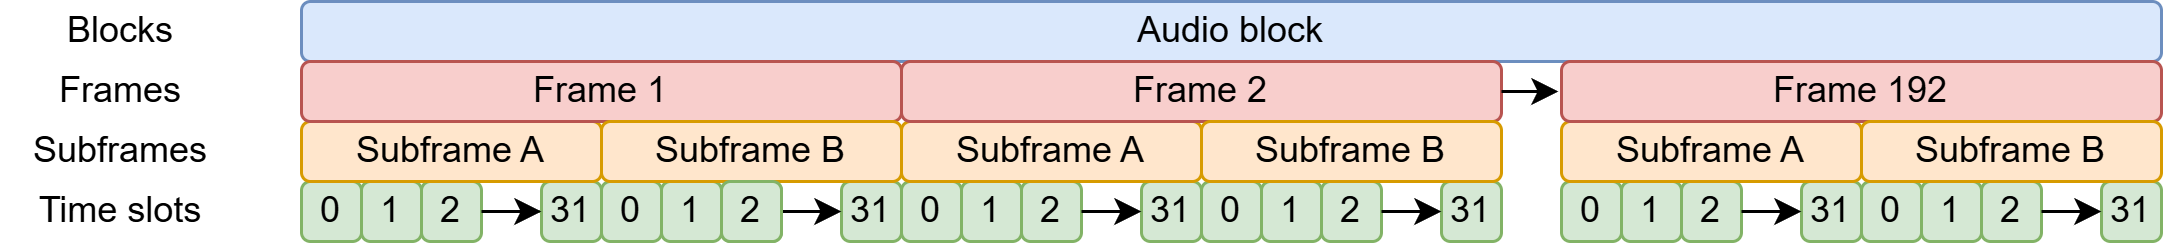

The diagram above was exported from draw.io. Its source (the exported page's mxGraphModel, read from the mxfile embedded in the PNG):
<mxGraphModel dx="784" dy="425" grid="1" gridSize="10" guides="1" tooltips="1" connect="1" arrows="1" fold="1" page="1" pageScale="1" pageWidth="850" pageHeight="1100" math="0" shadow="0">
  <root>
    <mxCell id="0" />
    <mxCell id="1" parent="0" />
    <mxCell id="9gs5YKk_nrRMM-lnY65F-1" value="0" style="rounded=1;whiteSpace=wrap;html=1;fillColor=#d5e8d4;strokeColor=#82b366;" vertex="1" parent="1">
      <mxGeometry x="160" y="400" width="20" height="20" as="geometry" />
    </mxCell>
    <mxCell id="9gs5YKk_nrRMM-lnY65F-2" value="1" style="rounded=1;whiteSpace=wrap;html=1;fillColor=#d5e8d4;strokeColor=#82b366;" vertex="1" parent="1">
      <mxGeometry x="180" y="400" width="20" height="20" as="geometry" />
    </mxCell>
    <mxCell id="9gs5YKk_nrRMM-lnY65F-101" value="" style="edgeStyle=orthogonalEdgeStyle;rounded=0;orthogonalLoop=1;jettySize=auto;html=1;fillColor=#d5e8d4;strokeColor=#82b366;" edge="1" parent="1" source="9gs5YKk_nrRMM-lnY65F-3" target="9gs5YKk_nrRMM-lnY65F-100">
      <mxGeometry relative="1" as="geometry" />
    </mxCell>
    <mxCell id="9gs5YKk_nrRMM-lnY65F-3" value="2" style="rounded=1;whiteSpace=wrap;html=1;fillColor=#d5e8d4;strokeColor=#82b366;" vertex="1" parent="1">
      <mxGeometry x="200" y="400" width="20" height="20" as="geometry" />
    </mxCell>
    <mxCell id="9gs5YKk_nrRMM-lnY65F-18" value="31" style="rounded=1;whiteSpace=wrap;html=1;fillColor=#d5e8d4;strokeColor=#82b366;" vertex="1" parent="1">
      <mxGeometry x="240" y="400" width="20" height="20" as="geometry" />
    </mxCell>
    <mxCell id="9gs5YKk_nrRMM-lnY65F-26" value="Subframe A" style="rounded=1;whiteSpace=wrap;html=1;fillColor=#ffe6cc;strokeColor=#d79b00;" vertex="1" parent="1">
      <mxGeometry x="160" y="380" width="100" height="20" as="geometry" />
    </mxCell>
    <mxCell id="9gs5YKk_nrRMM-lnY65F-29" value="Audio block" style="rounded=1;whiteSpace=wrap;html=1;fillColor=#dae8fc;strokeColor=#6c8ebf;" vertex="1" parent="1">
      <mxGeometry x="160" y="340" width="620" height="20" as="geometry" />
    </mxCell>
    <mxCell id="9gs5YKk_nrRMM-lnY65F-62" value="Frame 1" style="rounded=1;whiteSpace=wrap;html=1;fillColor=#f8cecc;strokeColor=#b85450;" vertex="1" parent="1">
      <mxGeometry x="160" y="360" width="200" height="20" as="geometry" />
    </mxCell>
    <mxCell id="9gs5YKk_nrRMM-lnY65F-64" value="" style="endArrow=classic;html=1;rounded=0;exitX=1;exitY=0.5;exitDx=0;exitDy=0;entryX=0;entryY=0.5;entryDx=0;entryDy=0;fillColor=#d5e8d4;strokeColor=#000000;" edge="1" parent="1" source="9gs5YKk_nrRMM-lnY65F-3" target="9gs5YKk_nrRMM-lnY65F-18">
      <mxGeometry width="50" height="50" relative="1" as="geometry">
        <mxPoint x="220" y="470" as="sourcePoint" />
        <mxPoint x="240" y="410" as="targetPoint" />
      </mxGeometry>
    </mxCell>
    <mxCell id="9gs5YKk_nrRMM-lnY65F-66" value="0" style="rounded=1;whiteSpace=wrap;html=1;fillColor=#d5e8d4;strokeColor=#82b366;" vertex="1" parent="1">
      <mxGeometry x="260" y="400" width="20" height="20" as="geometry" />
    </mxCell>
    <mxCell id="9gs5YKk_nrRMM-lnY65F-67" value="1" style="rounded=1;whiteSpace=wrap;html=1;fillColor=#d5e8d4;strokeColor=#82b366;" vertex="1" parent="1">
      <mxGeometry x="280" y="400" width="20" height="20" as="geometry" />
    </mxCell>
    <mxCell id="9gs5YKk_nrRMM-lnY65F-68" value="2" style="rounded=1;whiteSpace=wrap;html=1;fillColor=#d5e8d4;strokeColor=#82b366;" vertex="1" parent="1">
      <mxGeometry x="300" y="400" width="20" height="20" as="geometry" />
    </mxCell>
    <mxCell id="9gs5YKk_nrRMM-lnY65F-69" value="31" style="rounded=1;whiteSpace=wrap;html=1;fillColor=#d5e8d4;strokeColor=#82b366;" vertex="1" parent="1">
      <mxGeometry x="340" y="400" width="20" height="20" as="geometry" />
    </mxCell>
    <mxCell id="9gs5YKk_nrRMM-lnY65F-70" value="Subframe B" style="rounded=1;whiteSpace=wrap;html=1;fillColor=#ffe6cc;strokeColor=#d79b00;" vertex="1" parent="1">
      <mxGeometry x="260" y="380" width="100" height="20" as="geometry" />
    </mxCell>
    <mxCell id="9gs5YKk_nrRMM-lnY65F-71" value="" style="endArrow=classic;html=1;rounded=0;exitX=1;exitY=0.5;exitDx=0;exitDy=0;entryX=0;entryY=0.5;entryDx=0;entryDy=0;fillColor=#d5e8d4;strokeColor=#000000;" edge="1" parent="1" source="9gs5YKk_nrRMM-lnY65F-68" target="9gs5YKk_nrRMM-lnY65F-69">
      <mxGeometry width="50" height="50" relative="1" as="geometry">
        <mxPoint x="320" y="470" as="sourcePoint" />
        <mxPoint x="340" y="410" as="targetPoint" />
      </mxGeometry>
    </mxCell>
    <mxCell id="9gs5YKk_nrRMM-lnY65F-72" value="0" style="rounded=1;whiteSpace=wrap;html=1;fillColor=#d5e8d4;strokeColor=#82b366;" vertex="1" parent="1">
      <mxGeometry x="360" y="400" width="20" height="20" as="geometry" />
    </mxCell>
    <mxCell id="9gs5YKk_nrRMM-lnY65F-73" value="1" style="rounded=1;whiteSpace=wrap;html=1;fillColor=#d5e8d4;strokeColor=#82b366;" vertex="1" parent="1">
      <mxGeometry x="380" y="400" width="20" height="20" as="geometry" />
    </mxCell>
    <mxCell id="9gs5YKk_nrRMM-lnY65F-74" value="2" style="rounded=1;whiteSpace=wrap;html=1;fillColor=#d5e8d4;strokeColor=#82b366;" vertex="1" parent="1">
      <mxGeometry x="400" y="400" width="20" height="20" as="geometry" />
    </mxCell>
    <mxCell id="9gs5YKk_nrRMM-lnY65F-75" value="31" style="rounded=1;whiteSpace=wrap;html=1;fillColor=#d5e8d4;strokeColor=#82b366;" vertex="1" parent="1">
      <mxGeometry x="440" y="400" width="20" height="20" as="geometry" />
    </mxCell>
    <mxCell id="9gs5YKk_nrRMM-lnY65F-76" value="Subframe A" style="rounded=1;whiteSpace=wrap;html=1;fillColor=#ffe6cc;strokeColor=#d79b00;" vertex="1" parent="1">
      <mxGeometry x="360" y="380" width="100" height="20" as="geometry" />
    </mxCell>
    <mxCell id="9gs5YKk_nrRMM-lnY65F-77" value="Frame 2" style="rounded=1;whiteSpace=wrap;html=1;fillColor=#f8cecc;strokeColor=#b85450;" vertex="1" parent="1">
      <mxGeometry x="360" y="360" width="200" height="20" as="geometry" />
    </mxCell>
    <mxCell id="9gs5YKk_nrRMM-lnY65F-78" value="" style="endArrow=classic;html=1;rounded=0;exitX=1;exitY=0.5;exitDx=0;exitDy=0;entryX=0;entryY=0.5;entryDx=0;entryDy=0;fillColor=#d5e8d4;strokeColor=#000000;" edge="1" parent="1" source="9gs5YKk_nrRMM-lnY65F-74" target="9gs5YKk_nrRMM-lnY65F-75">
      <mxGeometry width="50" height="50" relative="1" as="geometry">
        <mxPoint x="420" y="470" as="sourcePoint" />
        <mxPoint x="440" y="410" as="targetPoint" />
      </mxGeometry>
    </mxCell>
    <mxCell id="9gs5YKk_nrRMM-lnY65F-79" value="0" style="rounded=1;whiteSpace=wrap;html=1;fillColor=#d5e8d4;strokeColor=#82b366;" vertex="1" parent="1">
      <mxGeometry x="460" y="400" width="20" height="20" as="geometry" />
    </mxCell>
    <mxCell id="9gs5YKk_nrRMM-lnY65F-80" value="1" style="rounded=1;whiteSpace=wrap;html=1;fillColor=#d5e8d4;strokeColor=#82b366;" vertex="1" parent="1">
      <mxGeometry x="480" y="400" width="20" height="20" as="geometry" />
    </mxCell>
    <mxCell id="9gs5YKk_nrRMM-lnY65F-81" value="2" style="rounded=1;whiteSpace=wrap;html=1;fillColor=#d5e8d4;strokeColor=#82b366;" vertex="1" parent="1">
      <mxGeometry x="500" y="400" width="20" height="20" as="geometry" />
    </mxCell>
    <mxCell id="9gs5YKk_nrRMM-lnY65F-82" value="31" style="rounded=1;whiteSpace=wrap;html=1;fillColor=#d5e8d4;strokeColor=#82b366;" vertex="1" parent="1">
      <mxGeometry x="540" y="400" width="20" height="20" as="geometry" />
    </mxCell>
    <mxCell id="9gs5YKk_nrRMM-lnY65F-83" value="Subframe B" style="rounded=1;whiteSpace=wrap;html=1;fillColor=#ffe6cc;strokeColor=#d79b00;" vertex="1" parent="1">
      <mxGeometry x="460" y="380" width="100" height="20" as="geometry" />
    </mxCell>
    <mxCell id="9gs5YKk_nrRMM-lnY65F-84" value="" style="endArrow=classic;html=1;rounded=0;exitX=1;exitY=0.5;exitDx=0;exitDy=0;entryX=0;entryY=0.5;entryDx=0;entryDy=0;fillColor=#d5e8d4;strokeColor=#000000;" edge="1" parent="1" source="9gs5YKk_nrRMM-lnY65F-81" target="9gs5YKk_nrRMM-lnY65F-82">
      <mxGeometry width="50" height="50" relative="1" as="geometry">
        <mxPoint x="520" y="470" as="sourcePoint" />
        <mxPoint x="540" y="410" as="targetPoint" />
      </mxGeometry>
    </mxCell>
    <mxCell id="9gs5YKk_nrRMM-lnY65F-85" value="0" style="rounded=1;whiteSpace=wrap;html=1;fillColor=#d5e8d4;strokeColor=#82b366;" vertex="1" parent="1">
      <mxGeometry x="580" y="400" width="20" height="20" as="geometry" />
    </mxCell>
    <mxCell id="9gs5YKk_nrRMM-lnY65F-86" value="1" style="rounded=1;whiteSpace=wrap;html=1;fillColor=#d5e8d4;strokeColor=#82b366;" vertex="1" parent="1">
      <mxGeometry x="600" y="400" width="20" height="20" as="geometry" />
    </mxCell>
    <mxCell id="9gs5YKk_nrRMM-lnY65F-87" value="2" style="rounded=1;whiteSpace=wrap;html=1;fillColor=#d5e8d4;strokeColor=#82b366;" vertex="1" parent="1">
      <mxGeometry x="620" y="400" width="20" height="20" as="geometry" />
    </mxCell>
    <mxCell id="9gs5YKk_nrRMM-lnY65F-88" value="31" style="rounded=1;whiteSpace=wrap;html=1;fillColor=#d5e8d4;strokeColor=#82b366;" vertex="1" parent="1">
      <mxGeometry x="660" y="400" width="20" height="20" as="geometry" />
    </mxCell>
    <mxCell id="9gs5YKk_nrRMM-lnY65F-89" value="Subframe A" style="rounded=1;whiteSpace=wrap;html=1;fillColor=#ffe6cc;strokeColor=#d79b00;" vertex="1" parent="1">
      <mxGeometry x="580" y="380" width="100" height="20" as="geometry" />
    </mxCell>
    <mxCell id="9gs5YKk_nrRMM-lnY65F-90" value="Frame 192" style="rounded=1;whiteSpace=wrap;html=1;fillColor=#f8cecc;strokeColor=#b85450;" vertex="1" parent="1">
      <mxGeometry x="580" y="360" width="200" height="20" as="geometry" />
    </mxCell>
    <mxCell id="9gs5YKk_nrRMM-lnY65F-91" value="" style="endArrow=classic;html=1;rounded=0;exitX=1;exitY=0.5;exitDx=0;exitDy=0;entryX=0;entryY=0.5;entryDx=0;entryDy=0;fillColor=#d5e8d4;strokeColor=#000000;" edge="1" parent="1" source="9gs5YKk_nrRMM-lnY65F-87" target="9gs5YKk_nrRMM-lnY65F-88">
      <mxGeometry width="50" height="50" relative="1" as="geometry">
        <mxPoint x="640" y="470" as="sourcePoint" />
        <mxPoint x="660" y="410" as="targetPoint" />
      </mxGeometry>
    </mxCell>
    <mxCell id="9gs5YKk_nrRMM-lnY65F-92" value="0" style="rounded=1;whiteSpace=wrap;html=1;fillColor=#d5e8d4;strokeColor=#82b366;" vertex="1" parent="1">
      <mxGeometry x="680" y="400" width="20" height="20" as="geometry" />
    </mxCell>
    <mxCell id="9gs5YKk_nrRMM-lnY65F-93" value="1" style="rounded=1;whiteSpace=wrap;html=1;fillColor=#d5e8d4;strokeColor=#82b366;" vertex="1" parent="1">
      <mxGeometry x="700" y="400" width="20" height="20" as="geometry" />
    </mxCell>
    <mxCell id="9gs5YKk_nrRMM-lnY65F-94" value="2" style="rounded=1;whiteSpace=wrap;html=1;fillColor=#d5e8d4;strokeColor=#82b366;" vertex="1" parent="1">
      <mxGeometry x="720" y="400" width="20" height="20" as="geometry" />
    </mxCell>
    <mxCell id="9gs5YKk_nrRMM-lnY65F-95" value="31" style="rounded=1;whiteSpace=wrap;html=1;fillColor=#d5e8d4;strokeColor=#82b366;" vertex="1" parent="1">
      <mxGeometry x="760" y="400" width="20" height="20" as="geometry" />
    </mxCell>
    <mxCell id="9gs5YKk_nrRMM-lnY65F-96" value="Subframe B" style="rounded=1;whiteSpace=wrap;html=1;fillColor=#ffe6cc;strokeColor=#d79b00;" vertex="1" parent="1">
      <mxGeometry x="680" y="380" width="100" height="20" as="geometry" />
    </mxCell>
    <mxCell id="9gs5YKk_nrRMM-lnY65F-97" value="" style="endArrow=classic;html=1;rounded=0;exitX=1;exitY=0.5;exitDx=0;exitDy=0;entryX=0;entryY=0.5;entryDx=0;entryDy=0;fillColor=#d5e8d4;strokeColor=#000000;" edge="1" parent="1" source="9gs5YKk_nrRMM-lnY65F-94" target="9gs5YKk_nrRMM-lnY65F-95">
      <mxGeometry width="50" height="50" relative="1" as="geometry">
        <mxPoint x="740" y="470" as="sourcePoint" />
        <mxPoint x="760" y="410" as="targetPoint" />
      </mxGeometry>
    </mxCell>
    <mxCell id="9gs5YKk_nrRMM-lnY65F-100" value="2" style="rounded=1;whiteSpace=wrap;html=1;fillColor=#d5e8d4;strokeColor=#82b366;" vertex="1" parent="1">
      <mxGeometry x="300" y="400" width="20" height="20" as="geometry" />
    </mxCell>
    <mxCell id="9gs5YKk_nrRMM-lnY65F-104" style="edgeStyle=orthogonalEdgeStyle;rounded=0;orthogonalLoop=1;jettySize=auto;html=1;exitX=1;exitY=0.5;exitDx=0;exitDy=0;entryX=-0.005;entryY=0.504;entryDx=0;entryDy=0;entryPerimeter=0;" edge="1" parent="1" source="9gs5YKk_nrRMM-lnY65F-77" target="9gs5YKk_nrRMM-lnY65F-90">
      <mxGeometry relative="1" as="geometry" />
    </mxCell>
    <mxCell id="9gs5YKk_nrRMM-lnY65F-106" value="Blocks" style="text;html=1;align=center;verticalAlign=middle;whiteSpace=wrap;rounded=0;" vertex="1" parent="1">
      <mxGeometry x="60" y="340" width="80" height="20" as="geometry" />
    </mxCell>
    <mxCell id="9gs5YKk_nrRMM-lnY65F-108" value="Frames" style="text;html=1;align=center;verticalAlign=middle;whiteSpace=wrap;rounded=0;" vertex="1" parent="1">
      <mxGeometry x="60" y="360" width="80" height="20" as="geometry" />
    </mxCell>
    <mxCell id="9gs5YKk_nrRMM-lnY65F-109" value="Subframes" style="text;html=1;align=center;verticalAlign=middle;whiteSpace=wrap;rounded=0;" vertex="1" parent="1">
      <mxGeometry x="60" y="380" width="80" height="20" as="geometry" />
    </mxCell>
    <mxCell id="9gs5YKk_nrRMM-lnY65F-110" value="Time slots" style="text;html=1;align=center;verticalAlign=middle;whiteSpace=wrap;rounded=0;" vertex="1" parent="1">
      <mxGeometry x="60" y="400" width="80" height="20" as="geometry" />
    </mxCell>
  </root>
</mxGraphModel>